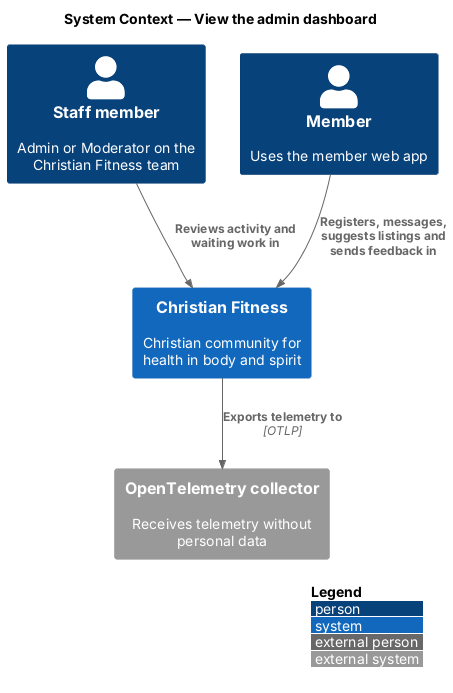

The diagram above was rendered by PlantUML. Its source (embedded in the PNG):
@startuml
!include <C4/C4_Context>
LAYOUT_WITH_LEGEND()
title System Context — View the admin dashboard

Person(staff, "Staff member", "Admin or Moderator on the Christian Fitness team")
Person(member, "Member", "Uses the member web app")
System(cf, "Christian Fitness", "Christian community for health in body and spirit")
System_Ext(otel, "OpenTelemetry collector", "Receives telemetry without personal data")

Rel(staff, cf, "Reviews activity and waiting work in")
Rel(member, cf, "Registers, messages, suggests listings and sends feedback in")
Rel(cf, otel, "Exports telemetry to", "OTLP")
@enduml